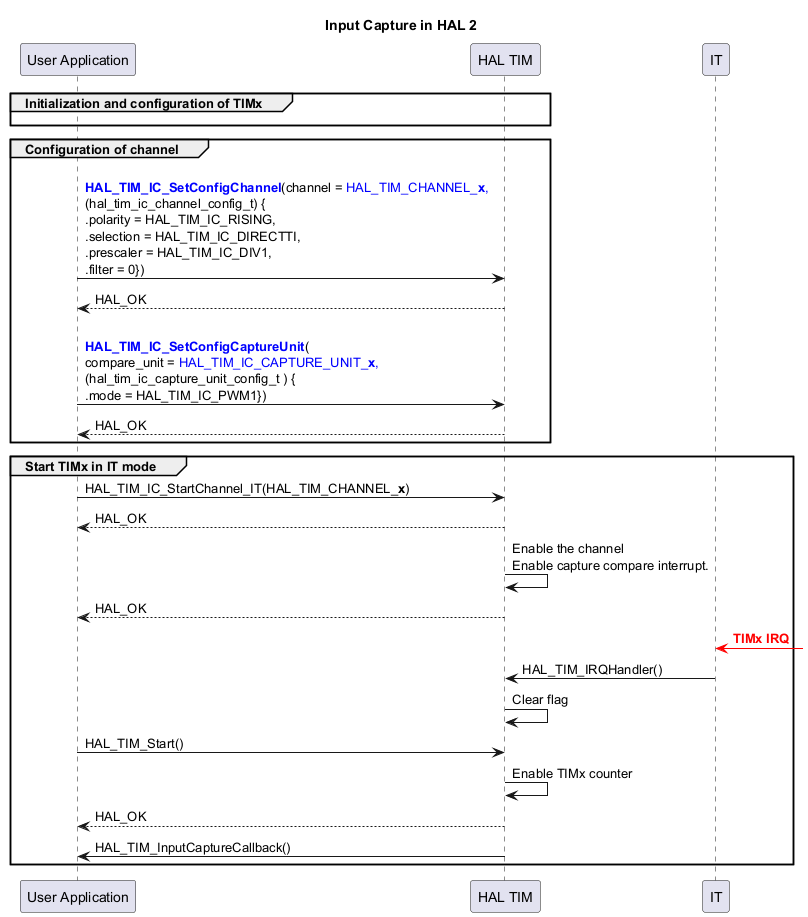

The diagram above was rendered by PlantUML. Its source (embedded in the PNG):
@startuml
skinparam maxMessageSize 440
' To add a number by line
'autonumber

title "Input Capture in HAL 2"

' Fix order of each column
participant "User Application" as App
participant "HAL TIM" as Driver

participant "IT" as IT

group Initialization and configuration of TIMx
App -[hidden]>Driver
end


group Configuration of channel


App -> Driver : \n<b><font color=blue>HAL_TIM_IC_SetConfigChannel</b>(channel = <font color=blue>HAL_TIM_CHANNEL_<b>x</b>,\n(hal_tim_ic_channel_config_t) {\n.polarity = HAL_TIM_IC_RISING,\n.selection = HAL_TIM_IC_DIRECTTI,\n.prescaler = HAL_TIM_IC_DIV1,\n.filter = 0})
Driver --> App : HAL_OK

App -> Driver : \n<b><font color=blue>HAL_TIM_IC_SetConfigCaptureUnit</b>(\ncompare_unit = <font color=blue>HAL_TIM_IC_CAPTURE_UNIT_<b>x</b>,\n(hal_tim_ic_capture_unit_config_t ) {\n.mode = <font color=black>HAL_TIM_IC_PWM1})
Driver --> App : HAL_OK

end

group Start TIMx in IT mode

App -> Driver : HAL_TIM_IC_StartChannel_IT(HAL_TIM_CHANNEL_<b>x</b>)
Driver --> App : HAL_OK
Driver->Driver : Enable the channel\nEnable capture compare interrupt.
Driver --> App : HAL_OK
IT <[#red]-] : <font color=red><b>TIMx IRQ
IT -> Driver : HAL_TIM_IRQHandler()
Driver -> Driver : Clear flag
App -> Driver : HAL_TIM_Start()
Driver->Driver : Enable TIMx counter
Driver --> App : HAL_OK
Driver -> App: HAL_TIM_InputCaptureCallback()

end
@enduml